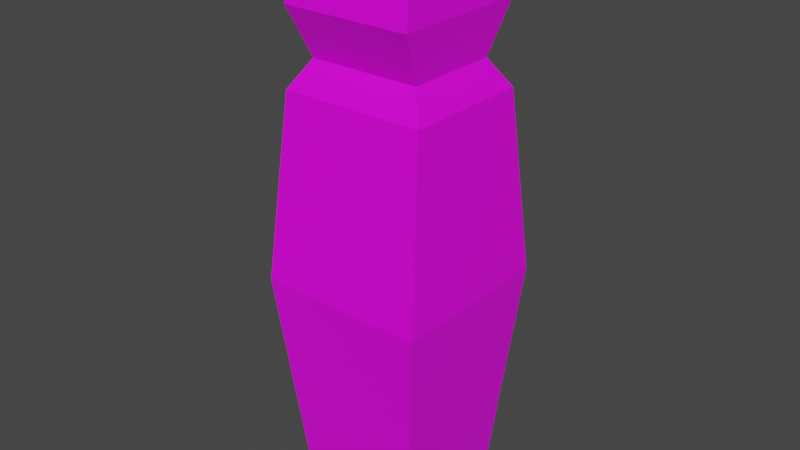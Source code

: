 # Source: Pawn.blend  (saved by Blender 3.0.42; exported with 4.5.12 LTS)
import bpy
from mathutils import Matrix  # noqa: F401  (used for matrix-valued properties, if any)

bpy.ops.wm.read_factory_settings(use_empty=True)
scene = bpy.context.scene
scene.name = 'Scene'

# ---- collections
col_collection = bpy.data.collections.new('Collection'); scene.collection.children.link(col_collection)

# ---- images (referenced by path relative to the original .blend; pixels are not part of the script)
import os
ASSET_DIR = os.environ.get("B2B_ASSET_DIR", "")  # directory of the original .blend (textures are referenced by path, not embedded)
HERE = os.path.dirname(os.path.abspath(__file__))  # packed textures are extracted next to this script under _unpacked/

def load_image(name, relpath, width, height, colorspace="sRGB"):
    """Load a texture the original file referenced (path relative to the .blend, or extracted next to this script)."""
    p = next((c for c in (os.path.join(HERE, relpath), os.path.join(ASSET_DIR, relpath)) if relpath and os.path.exists(c)), "")
    if p:
        img = bpy.data.images.load(p, check_existing=True)
        img.name = name
    else:  # same state as the original file: an image datablock whose file is absent (Cycles renders it pink)
        img = bpy.data.images.new(name, width, height)
        img.source = "FILE"
        img.filepath = "//" + (relpath or name)
    img.colorspace_settings.name = colorspace
    return img
img_pawn = load_image('Pawn', 'textures/Pawn.png', 1024, 1024, 'sRGB')

# ---- materials (node trees are filled in below, after node groups)
mat_material = bpy.data.materials.new('Material')
mat_material.alpha_threshold = 0.0
mat_material.use_transparent_shadow = False
mat_material.line_color = (0.0, 0.0, 0.0, 1.0)

# ---- material node trees
mat_material.use_nodes = True; mat_material.node_tree.nodes.clear()
_N = mat_material.node_tree.nodes; _L = mat_material.node_tree.links
n0 = _N.new('ShaderNodeOutputMaterial'); n0.name = 'Material Output'; n0.location = (300, 300)
n1 = _N.new('ShaderNodeBsdfPrincipled'); n1.name = 'Principled BSDF'; n1.location = (10, 300)
n1.distribution = 'GGX'
n1.subsurface_method = 'RANDOM_WALK_SKIN'
n1.inputs[2].default_value = 0.4
n1.inputs[3].default_value = 1.45
n1.inputs[27].default_value = (0.0, 0.0, 0.0, 1.0)
n1.inputs[28].default_value = 1.0
n2 = _N.new('ShaderNodeTexImage'); n2.name = 'Image Texture'; n2.location = (-280, 280)
n2.image = img_pawn
n2.interpolation = 'Closest'
_L.new(n1.outputs[0], n0.inputs[0])
_L.new(n2.outputs[0], n1.inputs[0])
n0.is_active_output = True

# ---- world
world_world = bpy.data.worlds.new('World'); scene.world = world_world
world_world.use_nodes = True; world_world.node_tree.nodes.clear()
_N = world_world.node_tree.nodes; _L = world_world.node_tree.links
n0 = _N.new('ShaderNodeOutputWorld'); n0.name = 'World Output'; n0.location = (300, 300)
n1 = _N.new('ShaderNodeBackground'); n1.name = 'Background'; n1.location = (10, 300)
n1.inputs[0].default_value = (0.05088, 0.05088, 0.05088, 1.0)
_L.new(n1.outputs[0], n0.inputs[0])
n0.is_active_output = True
world_world.color = (0.05088, 0.05088, 0.05088)
world_world.use_sun_shadow = False
world_world.sun_shadow_jitter_overblur = 0.0

# ---- meshes
me_cube = bpy.data.meshes.new('Cube')
me_cube.from_pydata([(1.173, 1.185, 2.318), (0.8678, 0.8485, -1.0), (1.173, -1.185, 2.318), (0.8678, -0.8485, -1.0), (-1.173, 1.185, 2.318), (-0.8678, 0.8485, -1.0), (-1.173, -1.185, 2.318), (-0.8678, -0.8485, -1.0), (1.017, -0.9034, 4.863), (-1.017, -0.9034, 4.863), (1.017, 0.9034, 4.863), (-1.017, 0.9034, 4.863), (0.7806, -0.6637, 5.247), (-0.7806, -0.6637, 5.247), (0.7806, 0.6637, 5.247), (-0.7806, 0.6637, 5.247), (0.9026, -0.9762, 5.94), (-0.9026, -0.9762, 5.94), (0.9026, 0.9762, 5.94), (-0.9026, 0.9762, 5.94), (0.8501, -0.8479, 6.612), (-0.8501, -0.8479, 6.612), (0.8501, 0.8479, 6.612), (-0.8501, 0.8479, 6.612), (0.524, -0.6809, 7.044), (-0.524, -0.6809, 7.044), (0.524, 0.6809, 7.044), (-0.524, 0.6809, 7.044)], [], [(4, 6, 9, 11), (3, 2, 6, 7), (7, 6, 4, 5), (5, 1, 3, 7), (1, 0, 2, 3), (5, 4, 0, 1), (10, 11, 15, 14), (2, 0, 10, 8), (0, 4, 11, 10), (6, 2, 8, 9), (15, 13, 17, 19), (8, 10, 14, 12), (11, 9, 13, 15), (9, 8, 12, 13), (18, 19, 23, 22), (13, 12, 16, 17), (14, 15, 19, 18), (12, 14, 18, 16), (23, 21, 25, 27), (16, 18, 22, 20), (19, 17, 21, 23), (17, 16, 20, 21), (26, 27, 25, 24), (21, 20, 24, 25), (22, 23, 27, 26), (20, 22, 26, 24)])
_uv = me_cube.uv_layers.new(name='UVMap')
_uv.uv.foreach_set('vector', [0.06219, 0.7108, 0.1978, 0.7108, 0.1817, 0.8561, 0.0783, 0.8561, 0.2558, 0.01623, 0.2031, 0.2112, 0.06892, 0.2112, 0.01623, 0.01623, 0.2438, 0.515, 0.1978, 0.7108, 0.06219, 0.7108, 0.01623, 0.515, 0.5038, 0.515, 0.5038, 0.7546, 0.2762, 0.7546, 0.2762, 0.515, 0.7878, 0.01623, 0.7419, 0.212, 0.6063, 0.212, 0.5603, 0.01623, 0.5279, 0.01623, 0.4752, 0.2112, 0.341, 0.2112, 0.2883, 0.01623, 0.3499, 0.3575, 0.4663, 0.3575, 0.4527, 0.3815, 0.3634, 0.3815, 0.6063, 0.212, 0.7419, 0.212, 0.7258, 0.3573, 0.6224, 0.3573, 0.341, 0.2112, 0.4752, 0.2112, 0.4663, 0.3575, 0.3499, 0.3575, 0.06892, 0.2112, 0.2031, 0.2112, 0.1942, 0.3575, 0.07782, 0.3575, 0.09201, 0.8799, 0.168, 0.8799, 0.1859, 0.918, 0.07413, 0.918, 0.6224, 0.3573, 0.7258, 0.3573, 0.7121, 0.3811, 0.6361, 0.3811, 0.0783, 0.8561, 0.1817, 0.8561, 0.168, 0.8799, 0.09201, 0.8799, 0.07782, 0.3575, 0.1942, 0.3575, 0.1807, 0.3815, 0.09135, 0.3815, 0.3564, 0.4174, 0.4597, 0.4174, 0.4567, 0.4565, 0.3594, 0.4565, 0.09135, 0.3815, 0.1807, 0.3815, 0.1877, 0.4174, 0.08437, 0.4174, 0.3634, 0.3815, 0.4527, 0.3815, 0.4597, 0.4174, 0.3564, 0.4174, 0.6361, 0.3811, 0.7121, 0.3811, 0.73, 0.4192, 0.6182, 0.4192, 0.08147, 0.9564, 0.1785, 0.9564, 0.169, 0.9838, 0.09103, 0.9838, 0.6182, 0.4192, 0.73, 0.4192, 0.7226, 0.4576, 0.6256, 0.4576, 0.07413, 0.918, 0.1859, 0.918, 0.1785, 0.9564, 0.08147, 0.9564, 0.08437, 0.4174, 0.1877, 0.4174, 0.1847, 0.4565, 0.08737, 0.4565, 0.5603, 0.5174, 0.6203, 0.5174, 0.6203, 0.5954, 0.5603, 0.5954, 0.08737, 0.4565, 0.1847, 0.4565, 0.166, 0.4826, 0.106, 0.4826, 0.3594, 0.4565, 0.4567, 0.4565, 0.4381, 0.4826, 0.3781, 0.4826, 0.6256, 0.4576, 0.7226, 0.4576, 0.7131, 0.485, 0.6351, 0.485])
me_cube.materials.append(mat_material)
me_cube.use_remesh_preserve_volume = False
me_cube.use_remesh_preserve_attributes = False
me_cube.use_mirror_x = True
me_cube.use_mirror_y = True
me_cube.use_mirror_vertex_groups = False
me_cube.update()

# ---- objects
ob_cube = bpy.data.objects.new('Cube', me_cube)

# ---- transforms, parenting, visibility, modifiers, constraints
ob_cube.location = (0.0, 0.0, 0.0)
ob_cube.lock_rotations_4d = False
ob_cube.empty_display_type = 'ARROWS'
ob_cube.lineart.crease_threshold = 0.0
ob_cube.use_mesh_mirror_x = True
ob_cube.use_mesh_mirror_y = True

# ---- collection membership
col_collection.objects.link(ob_cube)

# ---- scene / render settings (as saved in the file)
scene.frame_start = 1; scene.frame_end = 250; scene.frame_set(1)
scene.render.engine = 'BLENDER_EEVEE_NEXT'
scene.cycles.sampling_pattern = 'TABULATED_SOBOL'
scene.cycles.use_light_tree = False
scene.view_settings.view_transform = 'Filmic'
bpy.context.view_layer.update()

# ---- added for rendering (the .blend has no active camera and no usable light): camera, sun
cam_auto = bpy.data.cameras.new('AutoCamera')
cam_auto.lens = 50.0
cam_auto.sensor_width = 36.0
cam_auto.clip_end = 1000.0
ob_auto_camera = bpy.data.objects.new('AutoCamera', cam_auto)
scene.collection.objects.link(ob_auto_camera)
ob_auto_camera.location = (8.05666, -9.66799, 9.46747)
ob_auto_camera.rotation_euler = (1.09748, -7.21219e-08, 0.694738)
scene.camera = ob_auto_camera
light_auto_sun = bpy.data.lights.new('AutoSun', 'SUN')
light_auto_sun.energy = 3.0
light_auto_sun.angle = 0.0523599
ob_auto_sun = bpy.data.objects.new('AutoSun', light_auto_sun)
scene.collection.objects.link(ob_auto_sun)
ob_auto_sun.rotation_euler = (0.872665, 0.174533, 0.523599)
bpy.context.view_layer.update()
